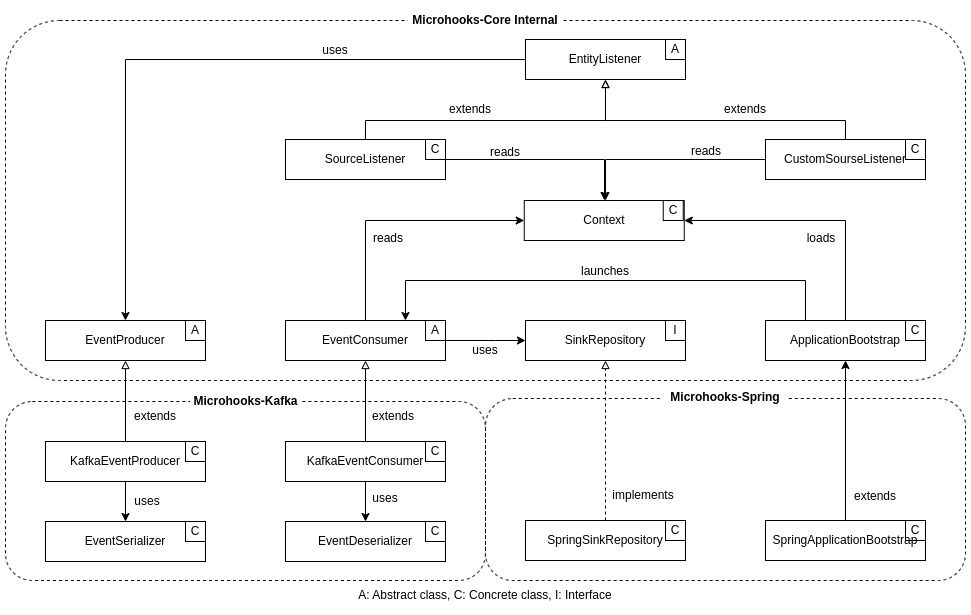

The diagram above was exported from draw.io. Its source (the exported page's mxGraphModel, read from the mxfile embedded in the PNG):
<mxGraphModel dx="1819" dy="432" grid="1" gridSize="10" guides="1" tooltips="1" connect="1" arrows="1" fold="1" page="1" pageScale="1" pageWidth="850" pageHeight="1100" math="0" shadow="0">
  <root>
    <mxCell id="0" />
    <mxCell id="1" parent="0" />
    <mxCell id="rDSApfSFGY0i3gW8TAii-101" value="" style="rounded=1;whiteSpace=wrap;html=1;fillColor=none;dashed=1;" vertex="1" parent="1">
      <mxGeometry x="-40" y="220" width="960" height="360" as="geometry" />
    </mxCell>
    <mxCell id="rDSApfSFGY0i3gW8TAii-98" value="" style="rounded=1;whiteSpace=wrap;html=1;dashed=1;" vertex="1" parent="1">
      <mxGeometry x="440" y="598" width="480" height="182" as="geometry" />
    </mxCell>
    <mxCell id="rDSApfSFGY0i3gW8TAii-86" value="" style="rounded=1;whiteSpace=wrap;html=1;fillColor=none;dashed=1;" vertex="1" parent="1">
      <mxGeometry x="-40" y="601" width="480" height="179" as="geometry" />
    </mxCell>
    <mxCell id="rDSApfSFGY0i3gW8TAii-8" value="" style="group" vertex="1" connectable="0" parent="1">
      <mxGeometry x="477.75" y="400" width="160" height="40" as="geometry" />
    </mxCell>
    <mxCell id="rDSApfSFGY0i3gW8TAii-6" value="Context" style="text;html=1;strokeColor=default;fillColor=none;align=center;verticalAlign=middle;whiteSpace=wrap;rounded=0;" vertex="1" parent="rDSApfSFGY0i3gW8TAii-8">
      <mxGeometry x="1" width="160" height="40" as="geometry" />
    </mxCell>
    <mxCell id="rDSApfSFGY0i3gW8TAii-7" value="C" style="text;html=1;strokeColor=default;fillColor=none;align=center;verticalAlign=middle;whiteSpace=wrap;rounded=0;" vertex="1" parent="rDSApfSFGY0i3gW8TAii-8">
      <mxGeometry x="140" width="20" height="20" as="geometry" />
    </mxCell>
    <mxCell id="rDSApfSFGY0i3gW8TAii-9" value="" style="group" vertex="1" connectable="0" parent="1">
      <mxGeometry y="520" width="160" height="40" as="geometry" />
    </mxCell>
    <mxCell id="rDSApfSFGY0i3gW8TAii-10" value="EventProducer" style="text;html=1;strokeColor=default;fillColor=none;align=center;verticalAlign=middle;whiteSpace=wrap;rounded=0;" vertex="1" parent="rDSApfSFGY0i3gW8TAii-9">
      <mxGeometry width="160" height="40" as="geometry" />
    </mxCell>
    <mxCell id="rDSApfSFGY0i3gW8TAii-11" value="A" style="text;html=1;strokeColor=default;fillColor=none;align=center;verticalAlign=middle;whiteSpace=wrap;rounded=0;" vertex="1" parent="rDSApfSFGY0i3gW8TAii-9">
      <mxGeometry x="140" width="20" height="20" as="geometry" />
    </mxCell>
    <mxCell id="rDSApfSFGY0i3gW8TAii-12" value="" style="group" vertex="1" connectable="0" parent="1">
      <mxGeometry x="240" y="520" width="160" height="40" as="geometry" />
    </mxCell>
    <mxCell id="rDSApfSFGY0i3gW8TAii-13" value="EventConsumer" style="text;html=1;strokeColor=default;fillColor=none;align=center;verticalAlign=middle;whiteSpace=wrap;rounded=0;" vertex="1" parent="rDSApfSFGY0i3gW8TAii-12">
      <mxGeometry width="160" height="40" as="geometry" />
    </mxCell>
    <mxCell id="rDSApfSFGY0i3gW8TAii-14" value="A" style="text;html=1;strokeColor=default;fillColor=none;align=center;verticalAlign=middle;whiteSpace=wrap;rounded=0;" vertex="1" parent="rDSApfSFGY0i3gW8TAii-12">
      <mxGeometry x="140" width="20" height="20" as="geometry" />
    </mxCell>
    <mxCell id="rDSApfSFGY0i3gW8TAii-16" value="loads" style="text;html=1;strokeColor=none;fillColor=none;align=center;verticalAlign=middle;whiteSpace=wrap;rounded=0;" vertex="1" parent="1">
      <mxGeometry x="746" y="423" width="60" height="30" as="geometry" />
    </mxCell>
    <mxCell id="rDSApfSFGY0i3gW8TAii-17" value="" style="group" vertex="1" connectable="0" parent="1">
      <mxGeometry x="720" y="520" width="160" height="40" as="geometry" />
    </mxCell>
    <mxCell id="rDSApfSFGY0i3gW8TAii-18" value="ApplicationBootstrap" style="text;html=1;strokeColor=default;fillColor=none;align=center;verticalAlign=middle;whiteSpace=wrap;rounded=0;" vertex="1" parent="rDSApfSFGY0i3gW8TAii-17">
      <mxGeometry width="160" height="40" as="geometry" />
    </mxCell>
    <mxCell id="rDSApfSFGY0i3gW8TAii-19" value="C" style="text;html=1;strokeColor=default;fillColor=none;align=center;verticalAlign=middle;whiteSpace=wrap;rounded=0;" vertex="1" parent="rDSApfSFGY0i3gW8TAii-17">
      <mxGeometry x="140" width="20" height="20" as="geometry" />
    </mxCell>
    <mxCell id="rDSApfSFGY0i3gW8TAii-22" value="uses" style="text;html=1;strokeColor=none;fillColor=none;align=center;verticalAlign=middle;whiteSpace=wrap;rounded=0;" vertex="1" parent="1">
      <mxGeometry x="410" y="535" width="60" height="30" as="geometry" />
    </mxCell>
    <mxCell id="rDSApfSFGY0i3gW8TAii-23" value="" style="group" vertex="1" connectable="0" parent="1">
      <mxGeometry x="480" y="520" width="160" height="40" as="geometry" />
    </mxCell>
    <mxCell id="rDSApfSFGY0i3gW8TAii-24" value="SinkRepository" style="text;html=1;strokeColor=default;fillColor=none;align=center;verticalAlign=middle;whiteSpace=wrap;rounded=0;" vertex="1" parent="rDSApfSFGY0i3gW8TAii-23">
      <mxGeometry width="160" height="40" as="geometry" />
    </mxCell>
    <mxCell id="rDSApfSFGY0i3gW8TAii-25" value="I" style="text;html=1;strokeColor=default;fillColor=none;align=center;verticalAlign=middle;whiteSpace=wrap;rounded=0;" vertex="1" parent="rDSApfSFGY0i3gW8TAii-23">
      <mxGeometry x="140" width="20" height="20" as="geometry" />
    </mxCell>
    <mxCell id="rDSApfSFGY0i3gW8TAii-26" value="" style="group" vertex="1" connectable="0" parent="1">
      <mxGeometry x="480" y="239" width="160" height="40" as="geometry" />
    </mxCell>
    <mxCell id="rDSApfSFGY0i3gW8TAii-27" value="EntityListener" style="text;html=1;strokeColor=default;fillColor=none;align=center;verticalAlign=middle;whiteSpace=wrap;rounded=0;" vertex="1" parent="rDSApfSFGY0i3gW8TAii-26">
      <mxGeometry width="160" height="40" as="geometry" />
    </mxCell>
    <mxCell id="rDSApfSFGY0i3gW8TAii-28" value="A" style="text;html=1;strokeColor=default;fillColor=none;align=center;verticalAlign=middle;whiteSpace=wrap;rounded=0;" vertex="1" parent="rDSApfSFGY0i3gW8TAii-26">
      <mxGeometry x="140" width="20" height="20" as="geometry" />
    </mxCell>
    <mxCell id="rDSApfSFGY0i3gW8TAii-29" value="" style="group" vertex="1" connectable="0" parent="1">
      <mxGeometry x="720" y="339" width="160" height="40" as="geometry" />
    </mxCell>
    <mxCell id="rDSApfSFGY0i3gW8TAii-30" value="CustomSourseListener" style="text;html=1;strokeColor=default;fillColor=none;align=center;verticalAlign=middle;whiteSpace=wrap;rounded=0;" vertex="1" parent="rDSApfSFGY0i3gW8TAii-29">
      <mxGeometry width="160" height="40" as="geometry" />
    </mxCell>
    <mxCell id="rDSApfSFGY0i3gW8TAii-31" value="C" style="text;html=1;strokeColor=default;fillColor=none;align=center;verticalAlign=middle;whiteSpace=wrap;rounded=0;" vertex="1" parent="rDSApfSFGY0i3gW8TAii-29">
      <mxGeometry x="140" width="20" height="20" as="geometry" />
    </mxCell>
    <mxCell id="rDSApfSFGY0i3gW8TAii-32" value="" style="group" vertex="1" connectable="0" parent="1">
      <mxGeometry x="240" y="339" width="160" height="40" as="geometry" />
    </mxCell>
    <mxCell id="rDSApfSFGY0i3gW8TAii-33" value="SourceListener" style="text;html=1;strokeColor=default;fillColor=none;align=center;verticalAlign=middle;whiteSpace=wrap;rounded=0;" vertex="1" parent="rDSApfSFGY0i3gW8TAii-32">
      <mxGeometry width="160" height="40" as="geometry" />
    </mxCell>
    <mxCell id="rDSApfSFGY0i3gW8TAii-34" value="C" style="text;html=1;strokeColor=default;fillColor=none;align=center;verticalAlign=middle;whiteSpace=wrap;rounded=0;" vertex="1" parent="rDSApfSFGY0i3gW8TAii-32">
      <mxGeometry x="140" width="20" height="20" as="geometry" />
    </mxCell>
    <mxCell id="rDSApfSFGY0i3gW8TAii-35" style="edgeStyle=orthogonalEdgeStyle;rounded=0;orthogonalLoop=1;jettySize=auto;html=1;exitX=0.5;exitY=0;exitDx=0;exitDy=0;entryX=0.5;entryY=1;entryDx=0;entryDy=0;endArrow=block;endFill=0;" edge="1" parent="1" source="rDSApfSFGY0i3gW8TAii-33" target="rDSApfSFGY0i3gW8TAii-27">
      <mxGeometry relative="1" as="geometry">
        <Array as="points">
          <mxPoint x="320" y="320" />
          <mxPoint x="560" y="320" />
        </Array>
      </mxGeometry>
    </mxCell>
    <mxCell id="rDSApfSFGY0i3gW8TAii-37" style="edgeStyle=orthogonalEdgeStyle;rounded=0;orthogonalLoop=1;jettySize=auto;html=1;exitX=0.5;exitY=0;exitDx=0;exitDy=0;entryX=0.5;entryY=1;entryDx=0;entryDy=0;endArrow=block;endFill=0;" edge="1" parent="1" source="rDSApfSFGY0i3gW8TAii-30" target="rDSApfSFGY0i3gW8TAii-27">
      <mxGeometry relative="1" as="geometry">
        <Array as="points">
          <mxPoint x="800" y="320" />
          <mxPoint x="560" y="320" />
        </Array>
      </mxGeometry>
    </mxCell>
    <mxCell id="rDSApfSFGY0i3gW8TAii-40" value="extends" style="text;html=1;strokeColor=none;fillColor=none;align=center;verticalAlign=middle;whiteSpace=wrap;rounded=0;" vertex="1" parent="1">
      <mxGeometry x="670" y="294" width="60" height="30" as="geometry" />
    </mxCell>
    <mxCell id="rDSApfSFGY0i3gW8TAii-41" value="extends" style="text;html=1;strokeColor=none;fillColor=none;align=center;verticalAlign=middle;whiteSpace=wrap;rounded=0;" vertex="1" parent="1">
      <mxGeometry x="395" y="294" width="60" height="30" as="geometry" />
    </mxCell>
    <mxCell id="rDSApfSFGY0i3gW8TAii-48" value="uses" style="text;html=1;strokeColor=none;fillColor=none;align=center;verticalAlign=middle;whiteSpace=wrap;rounded=0;" vertex="1" parent="1">
      <mxGeometry x="260" y="235" width="60" height="30" as="geometry" />
    </mxCell>
    <mxCell id="rDSApfSFGY0i3gW8TAii-50" style="edgeStyle=orthogonalEdgeStyle;rounded=0;orthogonalLoop=1;jettySize=auto;html=1;exitX=0;exitY=0.5;exitDx=0;exitDy=0;entryX=0.5;entryY=0;entryDx=0;entryDy=0;" edge="1" parent="1" source="rDSApfSFGY0i3gW8TAii-27" target="rDSApfSFGY0i3gW8TAii-10">
      <mxGeometry relative="1" as="geometry" />
    </mxCell>
    <mxCell id="rDSApfSFGY0i3gW8TAii-58" value="reads" style="text;html=1;strokeColor=none;fillColor=none;align=center;verticalAlign=middle;whiteSpace=wrap;rounded=0;" vertex="1" parent="1">
      <mxGeometry x="313" y="423" width="60" height="30" as="geometry" />
    </mxCell>
    <mxCell id="rDSApfSFGY0i3gW8TAii-59" style="edgeStyle=orthogonalEdgeStyle;rounded=0;orthogonalLoop=1;jettySize=auto;html=1;exitX=0.5;exitY=0;exitDx=0;exitDy=0;entryX=0;entryY=0.5;entryDx=0;entryDy=0;" edge="1" parent="1" source="rDSApfSFGY0i3gW8TAii-13" target="rDSApfSFGY0i3gW8TAii-6">
      <mxGeometry relative="1" as="geometry" />
    </mxCell>
    <mxCell id="rDSApfSFGY0i3gW8TAii-61" style="edgeStyle=orthogonalEdgeStyle;rounded=0;orthogonalLoop=1;jettySize=auto;html=1;exitX=0.5;exitY=0;exitDx=0;exitDy=0;entryX=1;entryY=0.5;entryDx=0;entryDy=0;" edge="1" parent="1" source="rDSApfSFGY0i3gW8TAii-18" target="rDSApfSFGY0i3gW8TAii-6">
      <mxGeometry relative="1" as="geometry" />
    </mxCell>
    <mxCell id="rDSApfSFGY0i3gW8TAii-62" style="edgeStyle=orthogonalEdgeStyle;rounded=0;orthogonalLoop=1;jettySize=auto;html=1;exitX=1;exitY=1;exitDx=0;exitDy=0;entryX=0;entryY=0.5;entryDx=0;entryDy=0;" edge="1" parent="1" source="rDSApfSFGY0i3gW8TAii-14" target="rDSApfSFGY0i3gW8TAii-24">
      <mxGeometry relative="1" as="geometry">
        <Array as="points">
          <mxPoint x="450" y="540" />
          <mxPoint x="450" y="540" />
        </Array>
      </mxGeometry>
    </mxCell>
    <mxCell id="rDSApfSFGY0i3gW8TAii-63" style="edgeStyle=orthogonalEdgeStyle;rounded=0;orthogonalLoop=1;jettySize=auto;html=1;exitX=0.25;exitY=0;exitDx=0;exitDy=0;entryX=0.75;entryY=0;entryDx=0;entryDy=0;" edge="1" parent="1" source="rDSApfSFGY0i3gW8TAii-18" target="rDSApfSFGY0i3gW8TAii-13">
      <mxGeometry relative="1" as="geometry">
        <Array as="points">
          <mxPoint x="760" y="480" />
          <mxPoint x="360" y="480" />
        </Array>
      </mxGeometry>
    </mxCell>
    <mxCell id="rDSApfSFGY0i3gW8TAii-64" value="launches" style="text;html=1;strokeColor=none;fillColor=none;align=center;verticalAlign=middle;whiteSpace=wrap;rounded=0;" vertex="1" parent="1">
      <mxGeometry x="529.75" y="456" width="60" height="30" as="geometry" />
    </mxCell>
    <mxCell id="rDSApfSFGY0i3gW8TAii-65" value="" style="group" vertex="1" connectable="0" parent="1">
      <mxGeometry x="240" y="641" width="160" height="40" as="geometry" />
    </mxCell>
    <mxCell id="rDSApfSFGY0i3gW8TAii-66" value="KafkaEventConsumer" style="text;html=1;strokeColor=default;fillColor=none;align=center;verticalAlign=middle;whiteSpace=wrap;rounded=0;" vertex="1" parent="rDSApfSFGY0i3gW8TAii-65">
      <mxGeometry width="160" height="40" as="geometry" />
    </mxCell>
    <mxCell id="rDSApfSFGY0i3gW8TAii-67" value="C" style="text;html=1;strokeColor=default;fillColor=none;align=center;verticalAlign=middle;whiteSpace=wrap;rounded=0;" vertex="1" parent="rDSApfSFGY0i3gW8TAii-65">
      <mxGeometry x="140" width="20" height="20" as="geometry" />
    </mxCell>
    <mxCell id="rDSApfSFGY0i3gW8TAii-68" style="edgeStyle=orthogonalEdgeStyle;rounded=0;orthogonalLoop=1;jettySize=auto;html=1;exitX=0.5;exitY=0;exitDx=0;exitDy=0;entryX=0.5;entryY=1;entryDx=0;entryDy=0;endArrow=block;endFill=0;" edge="1" parent="1" source="rDSApfSFGY0i3gW8TAii-66" target="rDSApfSFGY0i3gW8TAii-13">
      <mxGeometry relative="1" as="geometry" />
    </mxCell>
    <mxCell id="rDSApfSFGY0i3gW8TAii-69" value="" style="group" vertex="1" connectable="0" parent="1">
      <mxGeometry y="641" width="160" height="40" as="geometry" />
    </mxCell>
    <mxCell id="rDSApfSFGY0i3gW8TAii-70" value="KafkaEventProducer" style="text;html=1;strokeColor=default;fillColor=none;align=center;verticalAlign=middle;whiteSpace=wrap;rounded=0;" vertex="1" parent="rDSApfSFGY0i3gW8TAii-69">
      <mxGeometry width="160" height="40" as="geometry" />
    </mxCell>
    <mxCell id="rDSApfSFGY0i3gW8TAii-71" value="C" style="text;html=1;strokeColor=default;fillColor=none;align=center;verticalAlign=middle;whiteSpace=wrap;rounded=0;" vertex="1" parent="rDSApfSFGY0i3gW8TAii-69">
      <mxGeometry x="140" width="20" height="20" as="geometry" />
    </mxCell>
    <mxCell id="rDSApfSFGY0i3gW8TAii-72" style="edgeStyle=orthogonalEdgeStyle;rounded=0;orthogonalLoop=1;jettySize=auto;html=1;exitX=0.5;exitY=0;exitDx=0;exitDy=0;entryX=0.5;entryY=1;entryDx=0;entryDy=0;endArrow=block;endFill=0;" edge="1" parent="1" source="rDSApfSFGY0i3gW8TAii-70" target="rDSApfSFGY0i3gW8TAii-10">
      <mxGeometry relative="1" as="geometry" />
    </mxCell>
    <mxCell id="rDSApfSFGY0i3gW8TAii-73" value="extends" style="text;html=1;strokeColor=none;fillColor=none;align=center;verticalAlign=middle;whiteSpace=wrap;rounded=0;" vertex="1" parent="1">
      <mxGeometry x="313" y="601" width="70" height="30" as="geometry" />
    </mxCell>
    <mxCell id="rDSApfSFGY0i3gW8TAii-74" value="extends" style="text;html=1;strokeColor=none;fillColor=none;align=center;verticalAlign=middle;whiteSpace=wrap;rounded=0;" vertex="1" parent="1">
      <mxGeometry x="75" y="601" width="70" height="30" as="geometry" />
    </mxCell>
    <mxCell id="rDSApfSFGY0i3gW8TAii-76" value="" style="group" vertex="1" connectable="0" parent="1">
      <mxGeometry x="480" y="720" width="160" height="40" as="geometry" />
    </mxCell>
    <mxCell id="rDSApfSFGY0i3gW8TAii-77" value="SpringSinkRepository" style="text;html=1;strokeColor=default;fillColor=none;align=center;verticalAlign=middle;whiteSpace=wrap;rounded=0;" vertex="1" parent="rDSApfSFGY0i3gW8TAii-76">
      <mxGeometry width="160" height="40" as="geometry" />
    </mxCell>
    <mxCell id="rDSApfSFGY0i3gW8TAii-78" value="C" style="text;html=1;strokeColor=default;fillColor=none;align=center;verticalAlign=middle;whiteSpace=wrap;rounded=0;" vertex="1" parent="rDSApfSFGY0i3gW8TAii-76">
      <mxGeometry x="140" width="20" height="20" as="geometry" />
    </mxCell>
    <mxCell id="rDSApfSFGY0i3gW8TAii-79" style="edgeStyle=orthogonalEdgeStyle;rounded=0;orthogonalLoop=1;jettySize=auto;html=1;exitX=0.5;exitY=0;exitDx=0;exitDy=0;entryX=0.5;entryY=1;entryDx=0;entryDy=0;endArrow=block;endFill=0;dashed=1;" edge="1" parent="1" source="rDSApfSFGY0i3gW8TAii-77" target="rDSApfSFGY0i3gW8TAii-24">
      <mxGeometry relative="1" as="geometry" />
    </mxCell>
    <mxCell id="rDSApfSFGY0i3gW8TAii-80" value="implements" style="text;html=1;strokeColor=none;fillColor=none;align=center;verticalAlign=middle;whiteSpace=wrap;rounded=0;" vertex="1" parent="1">
      <mxGeometry x="563" y="680" width="70" height="30" as="geometry" />
    </mxCell>
    <mxCell id="rDSApfSFGY0i3gW8TAii-81" value="" style="group" vertex="1" connectable="0" parent="1">
      <mxGeometry x="720" y="720" width="160" height="40" as="geometry" />
    </mxCell>
    <mxCell id="rDSApfSFGY0i3gW8TAii-82" value="SpringApplicationBootstrap" style="text;html=1;strokeColor=default;fillColor=none;align=center;verticalAlign=middle;whiteSpace=wrap;rounded=0;" vertex="1" parent="rDSApfSFGY0i3gW8TAii-81">
      <mxGeometry width="160" height="40" as="geometry" />
    </mxCell>
    <mxCell id="rDSApfSFGY0i3gW8TAii-83" value="C" style="text;html=1;strokeColor=default;fillColor=none;align=center;verticalAlign=middle;whiteSpace=wrap;rounded=0;" vertex="1" parent="rDSApfSFGY0i3gW8TAii-81">
      <mxGeometry x="140" width="20" height="20" as="geometry" />
    </mxCell>
    <mxCell id="rDSApfSFGY0i3gW8TAii-84" style="edgeStyle=orthogonalEdgeStyle;rounded=0;orthogonalLoop=1;jettySize=auto;html=1;exitX=0.5;exitY=0;exitDx=0;exitDy=0;entryX=0.5;entryY=1;entryDx=0;entryDy=0;" edge="1" parent="1" source="rDSApfSFGY0i3gW8TAii-82" target="rDSApfSFGY0i3gW8TAii-18">
      <mxGeometry relative="1" as="geometry" />
    </mxCell>
    <mxCell id="rDSApfSFGY0i3gW8TAii-85" value="extends" style="text;html=1;strokeColor=none;fillColor=none;align=center;verticalAlign=middle;whiteSpace=wrap;rounded=0;" vertex="1" parent="1">
      <mxGeometry x="795" y="681" width="70" height="30" as="geometry" />
    </mxCell>
    <mxCell id="rDSApfSFGY0i3gW8TAii-88" value="" style="group" vertex="1" connectable="0" parent="1">
      <mxGeometry x="240" y="721" width="160" height="40" as="geometry" />
    </mxCell>
    <mxCell id="rDSApfSFGY0i3gW8TAii-89" value="EventDeserializer" style="text;html=1;strokeColor=default;fillColor=none;align=center;verticalAlign=middle;whiteSpace=wrap;rounded=0;" vertex="1" parent="rDSApfSFGY0i3gW8TAii-88">
      <mxGeometry width="160" height="40" as="geometry" />
    </mxCell>
    <mxCell id="rDSApfSFGY0i3gW8TAii-90" value="C" style="text;html=1;strokeColor=default;fillColor=none;align=center;verticalAlign=middle;whiteSpace=wrap;rounded=0;" vertex="1" parent="rDSApfSFGY0i3gW8TAii-88">
      <mxGeometry x="140" width="20" height="20" as="geometry" />
    </mxCell>
    <mxCell id="rDSApfSFGY0i3gW8TAii-91" value="" style="group" vertex="1" connectable="0" parent="1">
      <mxGeometry y="721" width="160" height="40" as="geometry" />
    </mxCell>
    <mxCell id="rDSApfSFGY0i3gW8TAii-92" value="EventSerializer" style="text;html=1;strokeColor=default;fillColor=none;align=center;verticalAlign=middle;whiteSpace=wrap;rounded=0;" vertex="1" parent="rDSApfSFGY0i3gW8TAii-91">
      <mxGeometry width="160" height="40" as="geometry" />
    </mxCell>
    <mxCell id="rDSApfSFGY0i3gW8TAii-93" value="C" style="text;html=1;strokeColor=default;fillColor=none;align=center;verticalAlign=middle;whiteSpace=wrap;rounded=0;" vertex="1" parent="rDSApfSFGY0i3gW8TAii-91">
      <mxGeometry x="140" width="20" height="20" as="geometry" />
    </mxCell>
    <mxCell id="rDSApfSFGY0i3gW8TAii-94" style="edgeStyle=orthogonalEdgeStyle;rounded=0;orthogonalLoop=1;jettySize=auto;html=1;exitX=0.5;exitY=1;exitDx=0;exitDy=0;entryX=0.5;entryY=0;entryDx=0;entryDy=0;" edge="1" parent="1" source="rDSApfSFGY0i3gW8TAii-66" target="rDSApfSFGY0i3gW8TAii-89">
      <mxGeometry relative="1" as="geometry" />
    </mxCell>
    <mxCell id="rDSApfSFGY0i3gW8TAii-95" style="edgeStyle=orthogonalEdgeStyle;rounded=0;orthogonalLoop=1;jettySize=auto;html=1;exitX=0.5;exitY=1;exitDx=0;exitDy=0;" edge="1" parent="1" source="rDSApfSFGY0i3gW8TAii-70" target="rDSApfSFGY0i3gW8TAii-92">
      <mxGeometry relative="1" as="geometry" />
    </mxCell>
    <mxCell id="rDSApfSFGY0i3gW8TAii-96" value="uses" style="text;html=1;strokeColor=none;fillColor=none;align=center;verticalAlign=middle;whiteSpace=wrap;rounded=0;" vertex="1" parent="1">
      <mxGeometry x="310" y="683" width="60" height="30" as="geometry" />
    </mxCell>
    <mxCell id="rDSApfSFGY0i3gW8TAii-97" value="uses" style="text;html=1;strokeColor=none;fillColor=none;align=center;verticalAlign=middle;whiteSpace=wrap;rounded=0;" vertex="1" parent="1">
      <mxGeometry x="72" y="686" width="60" height="30" as="geometry" />
    </mxCell>
    <mxCell id="rDSApfSFGY0i3gW8TAii-99" value="Microhooks-Spring" style="text;html=1;strokeColor=none;fillColor=default;align=center;verticalAlign=middle;whiteSpace=wrap;rounded=0;fontStyle=1" vertex="1" parent="1">
      <mxGeometry x="617.25" y="582" width="125.5" height="30" as="geometry" />
    </mxCell>
    <mxCell id="rDSApfSFGY0i3gW8TAii-100" value="Microhooks-Kafka" style="text;html=1;strokeColor=none;fillColor=default;align=center;verticalAlign=middle;whiteSpace=wrap;rounded=0;fontStyle=1" vertex="1" parent="1">
      <mxGeometry x="144.5" y="586" width="111" height="30" as="geometry" />
    </mxCell>
    <mxCell id="rDSApfSFGY0i3gW8TAii-102" value="Microhooks-Core Internal" style="text;html=1;strokeColor=none;fillColor=default;align=center;verticalAlign=middle;whiteSpace=wrap;rounded=0;fontStyle=1" vertex="1" parent="1">
      <mxGeometry x="362.25" y="205" width="155.5" height="30" as="geometry" />
    </mxCell>
    <mxCell id="rDSApfSFGY0i3gW8TAii-103" value="A: Abstract class, C: Concrete class, I: Interface" style="text;html=1;strokeColor=none;fillColor=none;align=center;verticalAlign=middle;whiteSpace=wrap;rounded=0;" vertex="1" parent="1">
      <mxGeometry x="295" y="780" width="290" height="30" as="geometry" />
    </mxCell>
    <mxCell id="rDSApfSFGY0i3gW8TAii-106" style="edgeStyle=orthogonalEdgeStyle;rounded=0;orthogonalLoop=1;jettySize=auto;html=1;exitX=0;exitY=0.5;exitDx=0;exitDy=0;" edge="1" parent="1" source="rDSApfSFGY0i3gW8TAii-30">
      <mxGeometry relative="1" as="geometry">
        <mxPoint x="560" y="400" as="targetPoint" />
        <Array as="points">
          <mxPoint x="560" y="359" />
          <mxPoint x="560" y="400" />
        </Array>
      </mxGeometry>
    </mxCell>
    <mxCell id="rDSApfSFGY0i3gW8TAii-107" style="edgeStyle=orthogonalEdgeStyle;rounded=0;orthogonalLoop=1;jettySize=auto;html=1;exitX=1;exitY=0.5;exitDx=0;exitDy=0;" edge="1" parent="1" source="rDSApfSFGY0i3gW8TAii-33">
      <mxGeometry relative="1" as="geometry">
        <mxPoint x="559" y="400" as="targetPoint" />
        <Array as="points">
          <mxPoint x="559" y="359" />
          <mxPoint x="559" y="400" />
        </Array>
      </mxGeometry>
    </mxCell>
    <mxCell id="rDSApfSFGY0i3gW8TAii-108" value="reads" style="text;html=1;strokeColor=none;fillColor=none;align=center;verticalAlign=middle;whiteSpace=wrap;rounded=0;" vertex="1" parent="1">
      <mxGeometry x="430" y="337" width="60" height="30" as="geometry" />
    </mxCell>
    <mxCell id="rDSApfSFGY0i3gW8TAii-109" value="reads" style="text;html=1;strokeColor=none;fillColor=none;align=center;verticalAlign=middle;whiteSpace=wrap;rounded=0;" vertex="1" parent="1">
      <mxGeometry x="631" y="336" width="60" height="30" as="geometry" />
    </mxCell>
  </root>
</mxGraphModel>